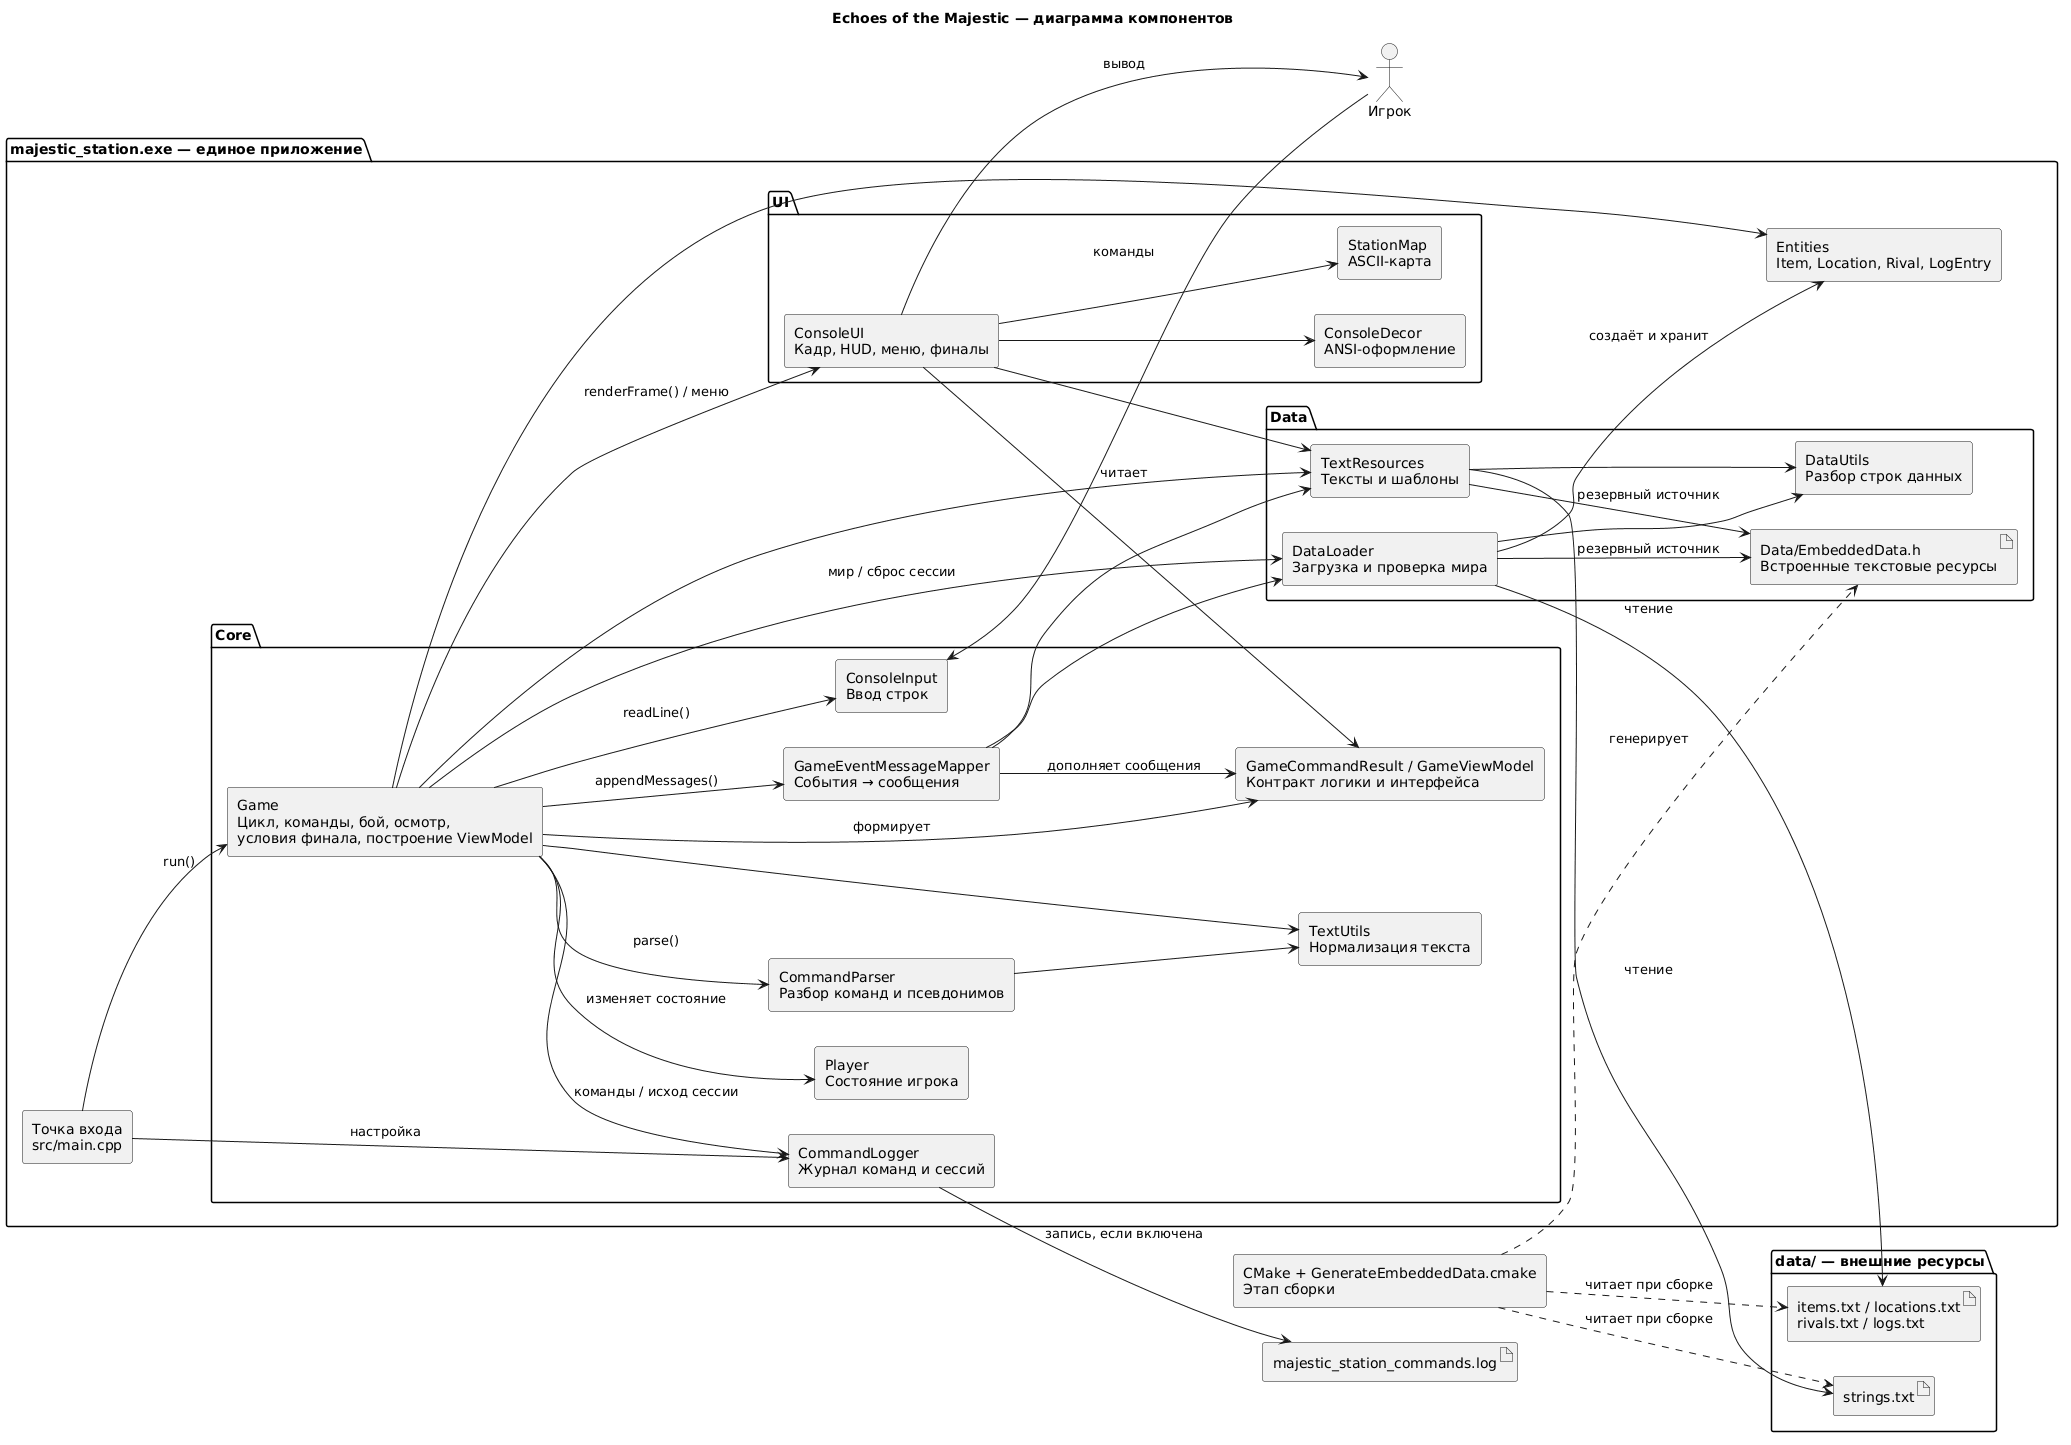

The diagram above was rendered by PlantUML. Its source (embedded in the PNG):
@startuml
title Echoes of the Majestic — диаграмма компонентов
skinparam defaultFontName Arial
skinparam componentStyle rectangle
skinparam shadowing false
left to right direction

actor "Игрок" as User
package "majestic_station.exe — единое приложение" {
  component "Точка входа\nsrc/main.cpp" as Main
  package "Core" {
    component "Game\nЦикл, команды, бой, осмотр,\nусловия финала, построение ViewModel" as Game
    component "Player\nСостояние игрока" as Player
    component "CommandParser\nРазбор команд и псевдонимов" as Parser
    component "ConsoleInput\nВвод строк" as Input
    component "CommandLogger\nЖурнал команд и сессий" as Logger
    component "GameEventMessageMapper\nСобытия → сообщения" as Mapper
    component "GameCommandResult / GameViewModel\nКонтракт логики и интерфейса" as VM
    component "TextUtils\nНормализация текста" as TextUtils
  }
  package "UI" as UIPackage {
    component "ConsoleUI\nКадр, HUD, меню, финалы" as ConsoleUIComponent
    component "ConsoleDecor\nANSI-оформление" as Decor
    component "StationMap\nASCII-карта" as Map
  }
  package "Data" {
    component "DataLoader\nЗагрузка и проверка мира" as Loader
    component "TextResources\nТексты и шаблоны" as Text
    component "DataUtils\nРазбор строк данных" as Utils
    artifact "Data/EmbeddedData.h\nВстроенные текстовые ресурсы" as Embedded
  }
  component "Entities\nItem, Location, Rival, LogEntry" as Entities
}
folder "data/ — внешние ресурсы" {
  artifact "items.txt / locations.txt\nrivals.txt / logs.txt" as World
  artifact "strings.txt" as Strings
}
artifact "majestic_station_commands.log" as Log
component "CMake + GenerateEmbeddedData.cmake\nЭтап сборки" as Build

User --> Input : команды
ConsoleUIComponent --> User : вывод
Main --> Game : run()
Main --> Logger : настройка
Game --> Input : readLine()
Game --> Logger : команды / исход сессии
Logger --> Log : запись, если включена
Game --> Parser : parse()
Parser --> TextUtils
Game --> TextUtils
Game --> Player : изменяет состояние
Game --> Loader : мир / сброс сессии
Game --> Entities
Game --> Mapper : appendMessages()
Game --> VM : формирует
Game --> ConsoleUIComponent : renderFrame() / меню
Game --> Text
Mapper --> VM : дополняет сообщения
Mapper --> Loader
Mapper --> Text
ConsoleUIComponent --> VM : читает
ConsoleUIComponent --> Decor
ConsoleUIComponent --> Map
ConsoleUIComponent --> Text
Loader --> Entities : создаёт и хранит
Loader --> Utils
Text --> Utils
Loader --> World : чтение
Text --> Strings : чтение
Loader --> Embedded : резервный источник
Text --> Embedded : резервный источник
Build ..> World : читает при сборке
Build ..> Strings : читает при сборке
Build ..> Embedded : генерирует
@enduml